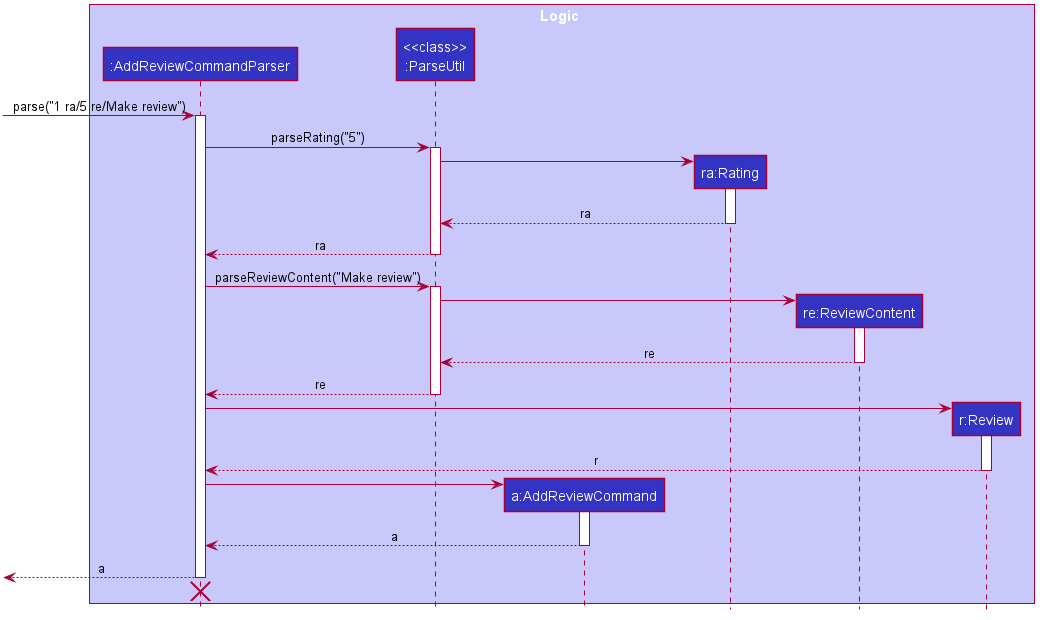

The diagram above was rendered by PlantUML. Its source (embedded in the PNG):
@startuml








skinparam BackgroundColor #FFFFFFF

skinparam Shadowing false

skinparam Class {
    FontColor #FFFFFF
    BorderThickness 1
    BorderColor #FFFFFF
    StereotypeFontColor #FFFFFF
    FontName Arial
}

skinparam Actor {
    BorderColor #000000
    Color #000000
    FontName Arial
}

skinparam Sequence {
    MessageAlign center
    BoxFontSize 15
    BoxPadding 0
    BoxFontColor #FFFFFF
    FontName Arial
}

skinparam Participant {
    FontColor #FFFFFFF
    Padding 20
}

skinparam MinClassWidth 50
skinparam ParticipantPadding 10
skinparam Shadowing false
skinparam DefaultTextAlignment center
skinparam packageStyle Rectangle

hide footbox
hide members
hide circle

box Logic #C8C8FA

participant ":AddReviewCommandParser" as AddReviewCommandParser #3333C4
participant "<<class>>\n:ParseUtil" as ParserUtil #3333C4
participant "a:AddReviewCommand" as AddReviewCommand #3333C4
participant "ra:Rating" as Rating #3333C4
participant "re:ReviewContent" as ReviewContent #3333C4
participant "r:Review" as Review #3333C4
end box

[-> AddReviewCommandParser : parse("1 ra/5 re/Make review")
activate AddReviewCommandParser

AddReviewCommandParser -> ParserUtil : parseRating("5")
activate ParserUtil

create Rating
ParserUtil -> Rating
activate Rating

Rating --> ParserUtil : ra
deactivate Rating

ParserUtil --> AddReviewCommandParser : ra
deactivate ParserUtil

AddReviewCommandParser -> ParserUtil : parseReviewContent("Make review")
activate ParserUtil

create ReviewContent
ParserUtil -> ReviewContent
activate ReviewContent

ReviewContent --> ParserUtil : re
deactivate ReviewContent

ParserUtil --> AddReviewCommandParser : re
deactivate ParserUtil

create Review
AddReviewCommandParser -> Review
activate Review

Review --> AddReviewCommandParser : r
deactivate Review

create AddReviewCommand
AddReviewCommandParser -> AddReviewCommand
activate AddReviewCommand

AddReviewCommand --> AddReviewCommandParser : a
deactivate AddReviewCommand

[<--AddReviewCommandParser : a
deactivate AddReviewCommandParser
[<-[hidden]- AddReviewCommandParser
destroy AddReviewCommandParser

@enduml